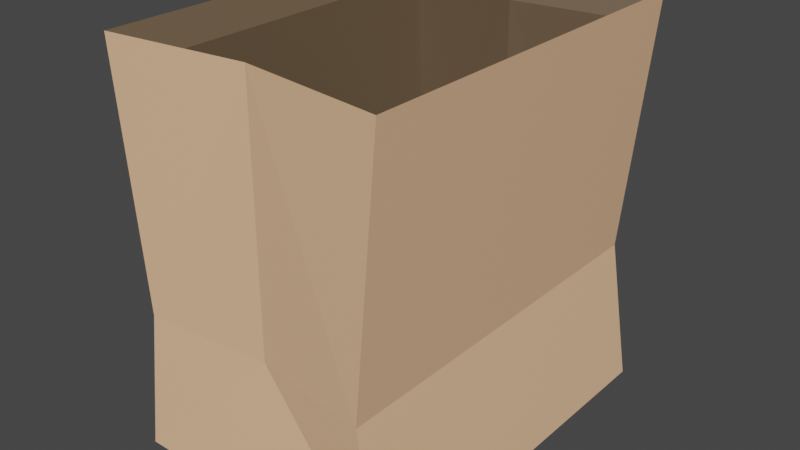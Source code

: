 # Source: PaperSack.blend  (saved by Blender 2.83.19; exported with 4.5.12 LTS)
import bpy
from mathutils import Matrix  # noqa: F401  (used for matrix-valued properties, if any)

bpy.ops.wm.read_factory_settings(use_empty=True)
scene = bpy.context.scene
scene.name = 'Scene'

# ---- collections
col_collection = bpy.data.collections.new('Collection'); scene.collection.children.link(col_collection)
col_mesh = bpy.data.collections.new('Mesh'); scene.collection.children.link(col_mesh)
col_rig = bpy.data.collections.new('Rig'); scene.collection.children.link(col_rig)
col_collision = bpy.data.collections.new('Collision'); scene.collection.children.link(col_collision)
col_extras = bpy.data.collections.new('Extras'); scene.collection.children.link(col_extras)

# ---- materials (node trees are filled in below, after node groups)
mat_papersackouter = bpy.data.materials.new('PaperSackOuter')
mat_papersackouter.alpha_threshold = 0.0
mat_papersackouter.use_transparent_shadow = False
mat_papersackouter.line_color = (0.0, 0.0, 0.0, 1.0)
mat_papersackinner = bpy.data.materials.new('PaperSackInner')
mat_papersackinner.use_transparent_shadow = False

# ---- material node trees
mat_papersackouter.use_nodes = True; mat_papersackouter.node_tree.nodes.clear()
_N = mat_papersackouter.node_tree.nodes; _L = mat_papersackouter.node_tree.links
n0 = _N.new('ShaderNodeOutputMaterial'); n0.name = 'Material Output'; n0.location = (300, 300)
n1 = _N.new('ShaderNodeBsdfPrincipled'); n1.name = 'Principled BSDF'; n1.location = (10, 300)
n1.distribution = 'GGX'
n1.subsurface_method = 'BURLEY'
n1.inputs[0].default_value = (0.8879, 0.5315, 0.3098, 1.0)
n1.inputs[2].default_value = 0.4
n1.inputs[3].default_value = 1.45
n1.inputs[27].default_value = (0.0, 0.0, 0.0, 1.0)
n1.inputs[28].default_value = 1.0
_L.new(n1.outputs[0], n0.inputs[0])
n0.is_active_output = True
mat_papersackinner.use_nodes = True; mat_papersackinner.node_tree.nodes.clear()
_N = mat_papersackinner.node_tree.nodes; _L = mat_papersackinner.node_tree.links
n0 = _N.new('ShaderNodeBsdfPrincipled'); n0.name = 'Principled BSDF'; n0.location = (10, 300)
n0.distribution = 'GGX'
n0.subsurface_method = 'BURLEY'
n0.inputs[0].default_value = (0.1473, 0.1008, 0.05957, 1.0)
n0.inputs[3].default_value = 1.45
n0.inputs[27].default_value = (0.0, 0.0, 0.0, 1.0)
n0.inputs[28].default_value = 1.0
n1 = _N.new('ShaderNodeOutputMaterial'); n1.name = 'Material Output'; n1.location = (300, 300)
_L.new(n0.outputs[0], n1.inputs[0])
n1.is_active_output = True

# ---- world
world_world = bpy.data.worlds.new('World'); scene.world = world_world
world_world.use_nodes = True; world_world.node_tree.nodes.clear()
_N = world_world.node_tree.nodes; _L = world_world.node_tree.links
n0 = _N.new('ShaderNodeOutputWorld'); n0.name = 'World Output'; n0.location = (300, 300)
n1 = _N.new('ShaderNodeBackground'); n1.name = 'Background'; n1.location = (10, 300)
n1.inputs[0].default_value = (0.05088, 0.05088, 0.05088, 1.0)
_L.new(n1.outputs[0], n0.inputs[0])
n0.is_active_output = True
world_world.color = (0.05088, 0.05088, 0.05088)
world_world.use_sun_shadow = False
world_world.sun_shadow_jitter_overblur = 0.0

# ---- meshes
me_cube = bpy.data.meshes.new('Cube')
me_cube.from_pydata([(0.1378, 0.2, 0.02211), (0.1378, -0.2, 0.02211), (-0.1381, 0.2, 0.02211), (-0.1381, -0.2, 0.02211), (0.1583, 0.2169, 0.4517), (0.1583, 0.2169, 1.49e-08), (0.1583, -0.2169, 0.4517), (0.1583, -0.2169, 1.49e-08), (-0.1586, 0.2169, 0.4517), (-0.1586, 0.2169, 1.49e-08), (-0.1586, -0.2169, 0.4517), (-0.1586, -0.2169, 1.49e-08), (0.1378, -0.2, 0.4218), (-0.1381, -0.2, 0.4218), (-0.1381, 0.2, 0.4218), (0.1378, 0.2, 0.4218), (0.1112, 0.2, 0.1551), (-0.1452, 0.2094, 0.159), (0.1317, -0.2169, 0.159), (-0.1247, 0.1931, 0.1551), (-0.1452, -0.2094, 0.159), (0.1112, -0.2, 0.1551), (-0.1247, -0.1931, 0.1551), (0.1317, 0.2169, 0.159), (-0.0001382, 0.1816, 0.4218), (-0.0001382, -0.1969, 0.159), (-0.0001382, 0.1969, 0.159), (-0.0001382, 0.1969, 0.4517), (-0.0001382, -0.1816, 0.1551), (-0.0001382, -0.1816, 0.4218), (-0.0001382, -0.1969, 0.4517), (-0.0001382, 0.1816, 0.1551)], [], [(1, 28, 21), (3, 2, 19, 22), (2, 3, 1, 0), (0, 1, 21, 16), (20, 11, 25), (4, 27, 24, 15), (7, 18, 25), (11, 20, 17, 9), (9, 5, 7, 11), (5, 23, 18, 7), (7, 25, 11), (29, 30, 6, 12), (16, 21, 12, 15), (23, 26, 27, 4), (21, 28, 29, 12), (17, 20, 10, 8), (19, 31, 24, 14), (22, 19, 14, 13), (18, 23, 4, 6), (20, 25, 30, 10), (22, 28, 3), (19, 2, 31), (31, 0, 16), (28, 1, 3), (2, 0, 31), (5, 26, 23), (29, 28, 22, 13), (24, 31, 16, 15), (24, 27, 8, 14), (30, 29, 13, 10), (27, 26, 17, 8), (30, 25, 18, 6), (9, 17, 26), (9, 26, 5), (4, 15, 12, 6), (10, 13, 14, 8)])
me_cube.polygons.foreach_set('material_index', [1, 1, 1, 1, 0, 1, 0, 0, 0, 0, 0, 1, 1, 0, 1, 0, 1, 1, 0, 0, 1, 1, 1, 1, 1, 0, 1, 1, 1, 1, 0, 0, 0, 0, 1, 1])
_uv = me_cube.uv_layers.new(name='UVMap')
_uv.uv.foreach_set('vector', [0.375, 0.875, 0.4375, 0.875, 0.4375, 0.75, 0.375, 0.0, 0.375, 0.25, 0.4375, 0.25, 0.4375, 0.0, 0.125, 0.5, 0.125, 0.75, 0.25, 0.75, 0.25, 0.5, 0.375, 0.5, 0.375, 0.75, 0.4375, 0.75, 0.4375, 0.5, 0.5, 1.0, 0.375, 0.0, 0.5, 0.875, 0.625, 0.5, 0.75, 0.5, 0.75, 0.525, 0.65, 0.525, 0.375, 0.75, 0.5, 0.75, 0.5, 0.875, 0.375, 0.0, 0.5, 0.0, 0.5, 0.25, 0.375, 0.25, 0.125, 0.5, 0.25, 0.5, 0.25, 0.75, 0.125, 0.75, 0.375, 0.5, 0.5, 0.5, 0.5, 0.75, 0.375, 0.75, 0.375, 0.75, 0.5, 0.875, 0.375, 0.0, 0.75, 0.725, 0.75, 0.75, 0.625, 0.75, 0.5, 0.75, 0.4375, 0.5, 0.4375, 0.75, 0.5, 0.75, 0.5, 0.5, 0.5, 0.5, 0.5, 0.375, 0.625, 0.375, 0.625, 0.5, 0.4375, 0.75, 0.4375, 0.875, 0.5, 0.875, 0.5, 0.75, 0.5, 0.25, 0.5, 0.0, 0.625, 0.0, 0.625, 0.25, 0.4375, 0.25, 0.4375, 0.375, 0.5, 0.375, 0.5, 0.25, 0.4375, 0.0, 0.4375, 0.25, 0.5, 0.25, 0.5, 0.0, 0.5, 0.75, 0.5, 0.5, 0.625, 0.5, 0.625, 0.75, 0.5, 1.0, 0.5, 0.875, 0.625, 0.875, 0.625, 1.0, 0.4375, 1.0, 0.4375, 0.875, 0.375, 0.0, 0.4375, 0.25, 0.125, 0.5, 0.4375, 0.375, 0.4375, 0.375, 0.375, 0.5, 0.4375, 0.5, 0.4375, 0.875, 0.25, 0.75, 0.375, 0.0, 0.125, 0.5, 0.25, 0.5, 0.4375, 0.375, 0.375, 0.375, 0.5, 0.375, 0.5, 0.5, 0.5, 0.875, 0.4375, 0.875, 0.4375, 1.0, 0.5, 1.0, 0.5, 0.375, 0.4375, 0.375, 0.4375, 0.5, 0.5, 0.5, 0.75, 0.525, 0.75, 0.5, 0.625, 0.25, 0.5, 0.25, 0.75, 0.75, 0.75, 0.725, 0.85, 0.725, 0.875, 0.75, 0.625, 0.375, 0.5, 0.375, 0.5, 0.25, 0.625, 0.25, 0.625, 0.875, 0.5, 0.875, 0.5, 0.75, 0.625, 0.75, 0.375, 0.25, 0.5, 0.25, 0.5, 0.375, 0.125, 0.5, 0.5, 0.375, 0.25, 0.5, 0.625, 0.5, 0.65, 0.525, 0.5, 0.75, 0.625, 0.75, 0.875, 0.75, 0.85, 0.725, 0.5, 0.25, 0.625, 0.25])
me_cube.materials.append(mat_papersackouter)
me_cube.materials.append(mat_papersackinner)
me_cube.use_remesh_preserve_volume = False
me_cube.use_remesh_preserve_attributes = False
me_cube.use_mirror_vertex_groups = False
me_cube.update()

# ---- objects
ob_cube = bpy.data.objects.new('Cube', me_cube)

# ---- transforms, parenting, visibility, modifiers, constraints
ob_cube.location = (0.0, 0.0, 0.0)
ob_cube.scale = (1.25, 1.25, 1.25)
ob_cube.lock_rotations_4d = False
ob_cube.empty_display_type = 'ARROWS'
ob_cube.lineart.crease_threshold = 0.0

# ---- collection membership
col_mesh.objects.link(ob_cube)

# ---- scene / render settings (as saved in the file)
scene.frame_start = 1; scene.frame_end = 250; scene.frame_set(1)
scene.render.engine = 'BLENDER_EEVEE_NEXT'
scene.cycles.use_denoising = False
scene.cycles.samples = 128
scene.cycles.sampling_pattern = 'TABULATED_SOBOL'
scene.cycles.use_adaptive_sampling = False
scene.cycles.use_light_tree = False
scene.view_settings.view_transform = 'Filmic'
bpy.context.view_layer.update()

# ---- added for rendering (the .blend has no active camera and no usable light): camera, sun
cam_auto = bpy.data.cameras.new('AutoCamera')
cam_auto.lens = 50.0
cam_auto.sensor_width = 36.0
cam_auto.clip_end = 1000.0
ob_auto_camera = bpy.data.objects.new('AutoCamera', cam_auto)
scene.collection.objects.link(ob_auto_camera)
ob_auto_camera.location = (0.811504, -0.974012, 0.931626)
ob_auto_camera.rotation_euler = (1.09748, -7.21219e-08, 0.694738)
scene.camera = ob_auto_camera
light_auto_sun = bpy.data.lights.new('AutoSun', 'SUN')
light_auto_sun.energy = 3.0
light_auto_sun.angle = 0.0523599
ob_auto_sun = bpy.data.objects.new('AutoSun', light_auto_sun)
scene.collection.objects.link(ob_auto_sun)
ob_auto_sun.rotation_euler = (0.872665, 0.174533, 0.523599)
bpy.context.view_layer.update()
